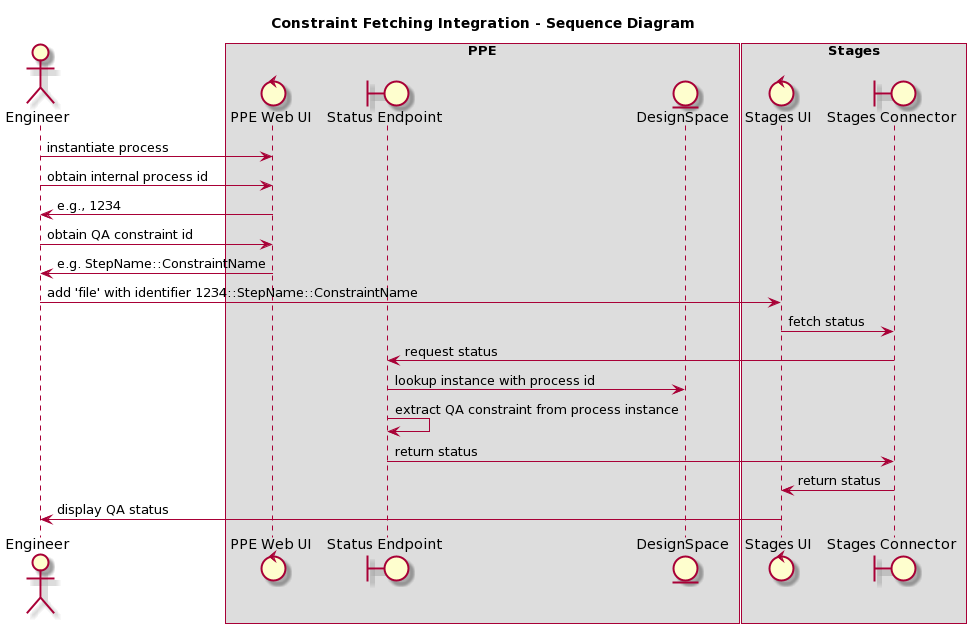

The diagram above was rendered by PlantUML. Its source (embedded in the PNG):
@startuml
skin rose

title "Constraint Fetching Integration - Sequence Diagram"

actor "Engineer" as user
box "PPE"
control "PPE Web UI" as ppe
boundary "Status Endpoint" as rest
entity "DesignSpace" as ds
end box

box "Stages"
control "Stages UI" as stages
boundary "Stages Connector" as plugin
end box

user -> ppe: instantiate process
user -> ppe: obtain internal process id 
ppe -> user : e.g., 1234
user -> ppe: obtain QA constraint id
ppe -> user : e.g. StepName::ConstraintName 
user -> stages : add 'file' with identifier 1234::StepName::ConstraintName
stages -> plugin : fetch status
plugin -> rest : request status
rest -> ds : lookup instance with process id 
rest -> rest : extract QA constraint from process instance
rest -> plugin : return status
plugin -> stages : return status
stages -> user : display QA status
@enduml